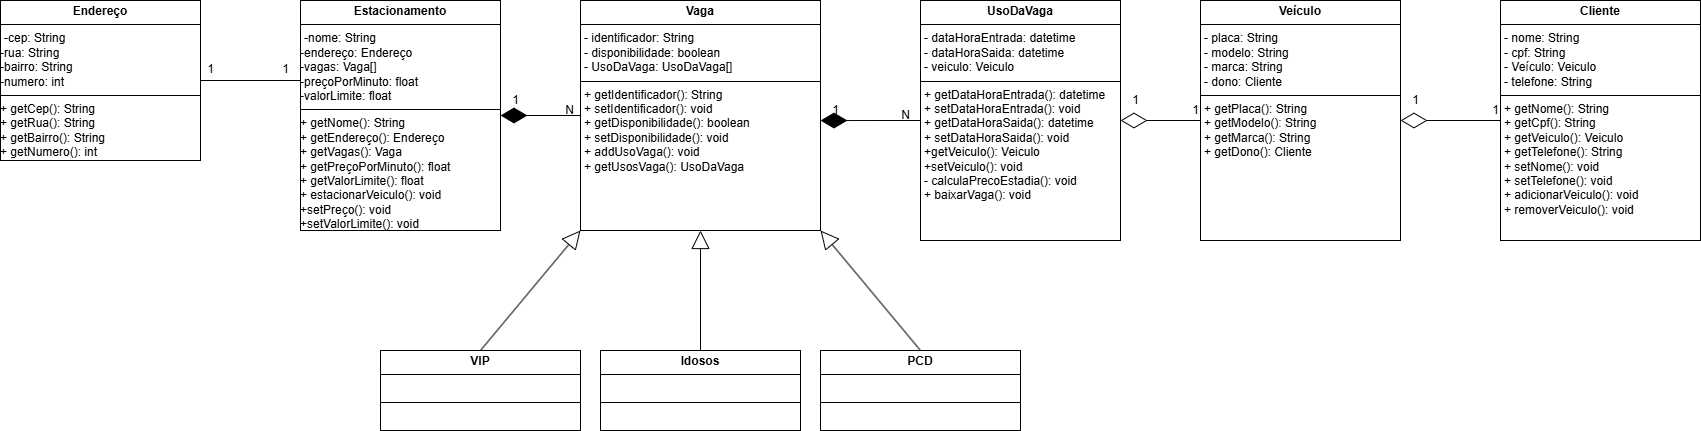

The diagram above was exported from draw.io. Its source (the exported page's mxGraphModel, read from the mxfile embedded in the PNG):
<mxGraphModel dx="2253" dy="755" grid="1" gridSize="10" guides="1" tooltips="1" connect="1" arrows="1" fold="1" page="1" pageScale="1" pageWidth="827" pageHeight="1169" math="0" shadow="0">
  <root>
    <mxCell id="WIyWlLk6GJQsqaUBKTNV-0" />
    <mxCell id="WIyWlLk6GJQsqaUBKTNV-1" parent="WIyWlLk6GJQsqaUBKTNV-0" />
    <mxCell id="a-WdXkrcNc9Eb-bSl9yE-4" value="&lt;p style=&quot;margin:0px;margin-top:4px;text-align:center;&quot;&gt;&lt;span style=&quot;font-weight: 700;&quot;&gt;Endereço&lt;/span&gt;&lt;br&gt;&lt;/p&gt;&lt;hr size=&quot;1&quot; style=&quot;border-style:solid;&quot;&gt;&lt;p style=&quot;margin:0px;margin-left:4px;&quot;&gt;-cep: String&lt;/p&gt;&lt;div&gt;-rua: String&lt;br&gt;&lt;/div&gt;&lt;div&gt;-bairro: String&lt;br&gt;&lt;/div&gt;&lt;div&gt;-numero: int&lt;/div&gt;&lt;hr size=&quot;1&quot; style=&quot;border-style:solid;&quot;&gt;&lt;div&gt;+ getCep(): String&lt;br&gt;&lt;/div&gt;&lt;div&gt;+ getRua(): String&lt;br&gt;&lt;/div&gt;&lt;div&gt;+ getBairro(): String&lt;br&gt;&lt;/div&gt;&lt;div&gt;+ getNumero(): int&lt;/div&gt;" style="verticalAlign=top;align=left;overflow=fill;html=1;whiteSpace=wrap;" parent="WIyWlLk6GJQsqaUBKTNV-1" vertex="1">
      <mxGeometry x="-140" y="40" width="200" height="160" as="geometry" />
    </mxCell>
    <mxCell id="a-WdXkrcNc9Eb-bSl9yE-5" value="&lt;p style=&quot;margin:0px;margin-top:4px;text-align:center;&quot;&gt;&lt;b&gt;Veículo&lt;/b&gt;&lt;/p&gt;&lt;hr size=&quot;1&quot; style=&quot;border-style:solid;&quot;&gt;&lt;p style=&quot;margin:0px;margin-left:4px;&quot;&gt;- placa: String&lt;/p&gt;&lt;p style=&quot;margin:0px;margin-left:4px;&quot;&gt;- modelo: String&lt;/p&gt;&lt;p style=&quot;margin:0px;margin-left:4px;&quot;&gt;- marca: String&lt;/p&gt;&lt;p style=&quot;margin:0px;margin-left:4px;&quot;&gt;- dono: Cliente&lt;/p&gt;&lt;hr size=&quot;1&quot; style=&quot;border-style:solid;&quot;&gt;&lt;p style=&quot;margin:0px;margin-left:4px;&quot;&gt;+ getPlaca(): String&lt;/p&gt;&lt;p style=&quot;margin:0px;margin-left:4px;&quot;&gt;+ getModelo(): String&lt;/p&gt;&lt;p style=&quot;margin:0px;margin-left:4px;&quot;&gt;+ getMarca(): String&lt;/p&gt;&lt;p style=&quot;margin:0px;margin-left:4px;&quot;&gt;+ getDono(): Cliente&lt;/p&gt;" style="verticalAlign=top;align=left;overflow=fill;html=1;whiteSpace=wrap;" parent="WIyWlLk6GJQsqaUBKTNV-1" vertex="1">
      <mxGeometry x="1060" y="40" width="200" height="240" as="geometry" />
    </mxCell>
    <mxCell id="a-WdXkrcNc9Eb-bSl9yE-7" value="&lt;p style=&quot;margin:0px;margin-top:4px;text-align:center;&quot;&gt;&lt;b&gt;Vaga&lt;/b&gt;&lt;/p&gt;&lt;hr size=&quot;1&quot; style=&quot;border-style:solid;&quot;&gt;&lt;p style=&quot;margin:0px;margin-left:4px;&quot;&gt;- identificador: String&lt;/p&gt;&lt;p style=&quot;margin:0px;margin-left:4px;&quot;&gt;- disponibilidade: boolean&lt;/p&gt;&lt;p style=&quot;margin:0px;margin-left:4px;&quot;&gt;- UsoDaVaga: UsoDaVaga[]&lt;/p&gt;&lt;hr size=&quot;1&quot; style=&quot;border-style:solid;&quot;&gt;&lt;p style=&quot;margin:0px;margin-left:4px;&quot;&gt;+ getIdentificador(): String&lt;/p&gt;&lt;p style=&quot;margin:0px;margin-left:4px;&quot;&gt;+ setIdentificador(): void&lt;/p&gt;&lt;p style=&quot;margin:0px;margin-left:4px;&quot;&gt;+ getDisponibilidade(): boolean&lt;/p&gt;&lt;p style=&quot;margin:0px;margin-left:4px;&quot;&gt;+ setDisponibilidade(): void&lt;br&gt;&lt;/p&gt;&lt;p style=&quot;margin:0px;margin-left:4px;&quot;&gt;+ addUsoVaga(): void&lt;/p&gt;&lt;p style=&quot;margin:0px;margin-left:4px;&quot;&gt;+ getUsosVaga(): UsoDaVaga&lt;/p&gt;" style="verticalAlign=top;align=left;overflow=fill;html=1;whiteSpace=wrap;" parent="WIyWlLk6GJQsqaUBKTNV-1" vertex="1">
      <mxGeometry x="440" y="40" width="240" height="230" as="geometry" />
    </mxCell>
    <mxCell id="a-WdXkrcNc9Eb-bSl9yE-9" value="&lt;p style=&quot;margin:0px;margin-top:4px;text-align:center;&quot;&gt;&lt;b&gt;UsoDaVaga&lt;/b&gt;&lt;/p&gt;&lt;hr size=&quot;1&quot; style=&quot;border-style:solid;&quot;&gt;&lt;p style=&quot;margin:0px;margin-left:4px;&quot;&gt;- dataHoraEntrada: datetime&lt;/p&gt;&lt;p style=&quot;margin:0px;margin-left:4px;&quot;&gt;- dataHoraSaida: datetime&lt;/p&gt;&lt;p style=&quot;margin:0px;margin-left:4px;&quot;&gt;- veiculo: Veiculo&lt;/p&gt;&lt;hr size=&quot;1&quot; style=&quot;border-style:solid;&quot;&gt;&lt;p style=&quot;margin:0px;margin-left:4px;&quot;&gt;+ getDataHoraEntrada(): datetime&lt;/p&gt;&lt;p style=&quot;margin:0px;margin-left:4px;&quot;&gt;+ setDataHoraEntrada(): void&lt;/p&gt;&lt;p style=&quot;margin: 0px 0px 0px 4px;&quot;&gt;+ getDataHoraSaida(): datetime&lt;/p&gt;&lt;p style=&quot;margin: 0px 0px 0px 4px;&quot;&gt;&lt;span style=&quot;background-color: initial;&quot;&gt;+ setDataHoraSaida(): void&lt;/span&gt;&lt;/p&gt;&lt;p style=&quot;margin: 0px 0px 0px 4px;&quot;&gt;&lt;span style=&quot;background-color: initial;&quot;&gt;+getVeiculo(): Veiculo&lt;/span&gt;&lt;/p&gt;&lt;p style=&quot;margin: 0px 0px 0px 4px;&quot;&gt;&lt;span style=&quot;background-color: initial;&quot;&gt;+setVeiculo(): void&lt;/span&gt;&lt;/p&gt;&lt;p style=&quot;margin: 0px 0px 0px 4px;&quot;&gt;- calculaPrecoEstadia(): void&lt;/p&gt;&lt;p style=&quot;margin: 0px 0px 0px 4px;&quot;&gt;+ baixarVaga(): void&lt;span style=&quot;background-color: initial;&quot;&gt;&lt;br&gt;&lt;/span&gt;&lt;/p&gt;" style="verticalAlign=top;align=left;overflow=fill;html=1;whiteSpace=wrap;" parent="WIyWlLk6GJQsqaUBKTNV-1" vertex="1">
      <mxGeometry x="780" y="40" width="200" height="240" as="geometry" />
    </mxCell>
    <mxCell id="a-WdXkrcNc9Eb-bSl9yE-11" value="&lt;p style=&quot;margin:0px;margin-top:4px;text-align:center;&quot;&gt;&lt;span style=&quot;font-weight: 700;&quot;&gt;Estacionamento&lt;/span&gt;&lt;br&gt;&lt;/p&gt;&lt;hr size=&quot;1&quot; style=&quot;border-style:solid;&quot;&gt;&lt;p style=&quot;margin:0px;margin-left:4px;&quot;&gt;-nome: String&lt;/p&gt;&lt;div&gt;-endereço: Endereço&lt;br&gt;&lt;/div&gt;&lt;div&gt;-vagas: Vaga[]&lt;br&gt;&lt;/div&gt;&lt;div&gt;-preçoPorMinuto: float&lt;/div&gt;&lt;div&gt;&lt;span style=&quot;background-color: initial;&quot;&gt;-valorLimite: float&lt;/span&gt;&lt;/div&gt;&lt;hr size=&quot;1&quot; style=&quot;border-style:solid;&quot;&gt;&lt;div&gt;+ getNome(): String&lt;br&gt;&lt;/div&gt;&lt;div&gt;+ getEndereço(): Endereço&lt;br&gt;&lt;/div&gt;&lt;div&gt;+ getVagas(): Vaga&lt;br&gt;&lt;/div&gt;&lt;div&gt;+ getPreçoPorMinuto(): float&lt;/div&gt;&lt;div&gt;+ getValorLimite(): float&lt;/div&gt;&lt;div&gt;+ estacionarVeiculo(): void&lt;/div&gt;&lt;div&gt;+setPreço(): void&lt;/div&gt;&lt;div&gt;+setValorLimite(): void&lt;/div&gt;" style="verticalAlign=top;align=left;overflow=fill;html=1;whiteSpace=wrap;" parent="WIyWlLk6GJQsqaUBKTNV-1" vertex="1">
      <mxGeometry x="160" y="40" width="200" height="230" as="geometry" />
    </mxCell>
    <mxCell id="a-WdXkrcNc9Eb-bSl9yE-13" value="&lt;p style=&quot;margin:0px;margin-top:4px;text-align:center;&quot;&gt;&lt;b&gt;Cliente&lt;/b&gt;&lt;/p&gt;&lt;hr size=&quot;1&quot; style=&quot;border-style:solid;&quot;&gt;&lt;p style=&quot;margin:0px;margin-left:4px;&quot;&gt;- nome: String&lt;/p&gt;&lt;p style=&quot;margin:0px;margin-left:4px;&quot;&gt;- cpf: String&lt;/p&gt;&lt;p style=&quot;margin:0px;margin-left:4px;&quot;&gt;- Veículo: Veiculo&lt;/p&gt;&lt;p style=&quot;margin:0px;margin-left:4px;&quot;&gt;- telefone: String&lt;/p&gt;&lt;hr size=&quot;1&quot; style=&quot;border-style:solid;&quot;&gt;&lt;p style=&quot;margin:0px;margin-left:4px;&quot;&gt;+ getNome(): String&lt;/p&gt;&lt;p style=&quot;margin:0px;margin-left:4px;&quot;&gt;+ getCpf(): String&lt;br&gt;&lt;/p&gt;&lt;p style=&quot;margin:0px;margin-left:4px;&quot;&gt;+ getVeiculo(): Veiculo&lt;br&gt;&lt;/p&gt;&lt;p style=&quot;margin:0px;margin-left:4px;&quot;&gt;+ getTelefone(): String&lt;/p&gt;&lt;p style=&quot;margin:0px;margin-left:4px;&quot;&gt;+ setNome(): void&lt;br&gt;&lt;/p&gt;&lt;p style=&quot;margin:0px;margin-left:4px;&quot;&gt;+ setTelefone(): void&lt;br&gt;&lt;/p&gt;&lt;p style=&quot;margin:0px;margin-left:4px;&quot;&gt;+ adicionarVeiculo(): void&lt;/p&gt;&lt;p style=&quot;margin:0px;margin-left:4px;&quot;&gt;+ removerVeiculo(): void&lt;/p&gt;" style="verticalAlign=top;align=left;overflow=fill;html=1;whiteSpace=wrap;" parent="WIyWlLk6GJQsqaUBKTNV-1" vertex="1">
      <mxGeometry x="1360" y="40" width="200" height="240" as="geometry" />
    </mxCell>
    <mxCell id="6bz_Bp5gY87URLwRZxbS-7" value="" style="line;strokeWidth=1;fillColor=none;align=left;verticalAlign=middle;spacingTop=-1;spacingLeft=3;spacingRight=3;rotatable=0;labelPosition=right;points=[];portConstraint=eastwest;strokeColor=inherit;" parent="WIyWlLk6GJQsqaUBKTNV-1" vertex="1">
      <mxGeometry x="60" y="116" width="100" height="8" as="geometry" />
    </mxCell>
    <mxCell id="6bz_Bp5gY87URLwRZxbS-8" value="1" style="text;html=1;align=center;verticalAlign=middle;resizable=0;points=[];autosize=1;strokeColor=none;fillColor=none;" parent="WIyWlLk6GJQsqaUBKTNV-1" vertex="1">
      <mxGeometry x="55" y="94" width="30" height="30" as="geometry" />
    </mxCell>
    <mxCell id="6bz_Bp5gY87URLwRZxbS-9" value="1" style="text;html=1;align=center;verticalAlign=middle;resizable=0;points=[];autosize=1;strokeColor=none;fillColor=none;" parent="WIyWlLk6GJQsqaUBKTNV-1" vertex="1">
      <mxGeometry x="130" y="94" width="30" height="30" as="geometry" />
    </mxCell>
    <mxCell id="6bz_Bp5gY87URLwRZxbS-10" value="" style="endArrow=diamondThin;endFill=1;endSize=24;html=1;rounded=0;entryX=1;entryY=0.5;entryDx=0;entryDy=0;exitX=0;exitY=0.5;exitDx=0;exitDy=0;" parent="WIyWlLk6GJQsqaUBKTNV-1" source="a-WdXkrcNc9Eb-bSl9yE-7" target="a-WdXkrcNc9Eb-bSl9yE-11" edge="1">
      <mxGeometry width="160" relative="1" as="geometry">
        <mxPoint x="410" y="390" as="sourcePoint" />
        <mxPoint x="570" y="390" as="targetPoint" />
      </mxGeometry>
    </mxCell>
    <mxCell id="6bz_Bp5gY87URLwRZxbS-11" value="1" style="text;html=1;align=center;verticalAlign=middle;resizable=0;points=[];autosize=1;strokeColor=none;fillColor=none;" parent="WIyWlLk6GJQsqaUBKTNV-1" vertex="1">
      <mxGeometry x="360" y="125" width="30" height="30" as="geometry" />
    </mxCell>
    <mxCell id="6bz_Bp5gY87URLwRZxbS-12" value="N" style="text;html=1;align=center;verticalAlign=middle;resizable=0;points=[];autosize=1;strokeColor=none;fillColor=none;" parent="WIyWlLk6GJQsqaUBKTNV-1" vertex="1">
      <mxGeometry x="414" y="135" width="30" height="30" as="geometry" />
    </mxCell>
    <mxCell id="6bz_Bp5gY87URLwRZxbS-13" value="" style="endArrow=diamondThin;endFill=1;endSize=24;html=1;rounded=0;entryX=1;entryY=0.522;entryDx=0;entryDy=0;entryPerimeter=0;exitX=0;exitY=0.5;exitDx=0;exitDy=0;" parent="WIyWlLk6GJQsqaUBKTNV-1" source="a-WdXkrcNc9Eb-bSl9yE-9" target="a-WdXkrcNc9Eb-bSl9yE-7" edge="1">
      <mxGeometry width="160" relative="1" as="geometry">
        <mxPoint x="700" y="330" as="sourcePoint" />
        <mxPoint x="860" y="330" as="targetPoint" />
      </mxGeometry>
    </mxCell>
    <mxCell id="6bz_Bp5gY87URLwRZxbS-14" value="1" style="text;html=1;align=center;verticalAlign=middle;resizable=0;points=[];autosize=1;strokeColor=none;fillColor=none;" parent="WIyWlLk6GJQsqaUBKTNV-1" vertex="1">
      <mxGeometry x="680" y="135" width="30" height="30" as="geometry" />
    </mxCell>
    <mxCell id="6bz_Bp5gY87URLwRZxbS-15" value="N" style="text;html=1;align=center;verticalAlign=middle;resizable=0;points=[];autosize=1;strokeColor=none;fillColor=none;" parent="WIyWlLk6GJQsqaUBKTNV-1" vertex="1">
      <mxGeometry x="750" y="140" width="30" height="30" as="geometry" />
    </mxCell>
    <mxCell id="6bz_Bp5gY87URLwRZxbS-16" value="" style="endArrow=diamondThin;endFill=0;endSize=24;html=1;rounded=0;entryX=1;entryY=0.5;entryDx=0;entryDy=0;exitX=0;exitY=0.5;exitDx=0;exitDy=0;" parent="WIyWlLk6GJQsqaUBKTNV-1" source="a-WdXkrcNc9Eb-bSl9yE-5" target="a-WdXkrcNc9Eb-bSl9yE-9" edge="1">
      <mxGeometry width="160" relative="1" as="geometry">
        <mxPoint x="1050" y="370" as="sourcePoint" />
        <mxPoint x="1210" y="370" as="targetPoint" />
      </mxGeometry>
    </mxCell>
    <mxCell id="JWvJXZjRMri50OmtzByn-4" value="&lt;p style=&quot;margin:0px;margin-top:4px;text-align:center;&quot;&gt;&lt;span style=&quot;font-weight: 700;&quot;&gt;PCD&lt;/span&gt;&lt;br&gt;&lt;/p&gt;&lt;hr size=&quot;1&quot; style=&quot;border-style:solid;&quot;&gt;&lt;p style=&quot;margin:0px;margin-left:4px;&quot;&gt;&lt;br&gt;&lt;/p&gt;&lt;hr size=&quot;1&quot; style=&quot;border-style:solid;&quot;&gt;&lt;div&gt;&lt;br&gt;&lt;/div&gt;" style="verticalAlign=top;align=left;overflow=fill;html=1;whiteSpace=wrap;" parent="WIyWlLk6GJQsqaUBKTNV-1" vertex="1">
      <mxGeometry x="680" y="390" width="200" height="80" as="geometry" />
    </mxCell>
    <mxCell id="JWvJXZjRMri50OmtzByn-5" value="" style="endArrow=diamondThin;endFill=0;endSize=24;html=1;rounded=0;entryX=1;entryY=0.5;entryDx=0;entryDy=0;exitX=0;exitY=0.5;exitDx=0;exitDy=0;" parent="WIyWlLk6GJQsqaUBKTNV-1" source="a-WdXkrcNc9Eb-bSl9yE-13" target="a-WdXkrcNc9Eb-bSl9yE-5" edge="1">
      <mxGeometry width="160" relative="1" as="geometry">
        <mxPoint x="1320" y="300" as="sourcePoint" />
        <mxPoint x="1480" y="300" as="targetPoint" />
      </mxGeometry>
    </mxCell>
    <mxCell id="JWvJXZjRMri50OmtzByn-6" value="&lt;p style=&quot;margin:0px;margin-top:4px;text-align:center;&quot;&gt;&lt;span style=&quot;font-weight: 700;&quot;&gt;VIP&lt;/span&gt;&lt;br&gt;&lt;/p&gt;&lt;hr size=&quot;1&quot; style=&quot;border-style:solid;&quot;&gt;&lt;p style=&quot;margin:0px;margin-left:4px;&quot;&gt;&lt;br&gt;&lt;/p&gt;&lt;hr size=&quot;1&quot; style=&quot;border-style:solid;&quot;&gt;&lt;div&gt;&lt;br&gt;&lt;/div&gt;" style="verticalAlign=top;align=left;overflow=fill;html=1;whiteSpace=wrap;" parent="WIyWlLk6GJQsqaUBKTNV-1" vertex="1">
      <mxGeometry x="240" y="390" width="200" height="80" as="geometry" />
    </mxCell>
    <mxCell id="JWvJXZjRMri50OmtzByn-7" value="&lt;p style=&quot;margin:0px;margin-top:4px;text-align:center;&quot;&gt;&lt;b&gt;Idosos&lt;/b&gt;&lt;/p&gt;&lt;hr size=&quot;1&quot; style=&quot;border-style:solid;&quot;&gt;&lt;p style=&quot;margin:0px;margin-left:4px;&quot;&gt;&lt;br&gt;&lt;/p&gt;&lt;hr size=&quot;1&quot; style=&quot;border-style:solid;&quot;&gt;&lt;div&gt;&lt;br&gt;&lt;/div&gt;" style="verticalAlign=top;align=left;overflow=fill;html=1;whiteSpace=wrap;" parent="WIyWlLk6GJQsqaUBKTNV-1" vertex="1">
      <mxGeometry x="460" y="390" width="200" height="80" as="geometry" />
    </mxCell>
    <mxCell id="JWvJXZjRMri50OmtzByn-8" value="" style="endArrow=block;endSize=16;endFill=0;html=1;rounded=0;entryX=0.5;entryY=1;entryDx=0;entryDy=0;exitX=0.5;exitY=0;exitDx=0;exitDy=0;" parent="WIyWlLk6GJQsqaUBKTNV-1" source="JWvJXZjRMri50OmtzByn-7" target="a-WdXkrcNc9Eb-bSl9yE-7" edge="1">
      <mxGeometry width="160" relative="1" as="geometry">
        <mxPoint x="580" y="380" as="sourcePoint" />
        <mxPoint x="680" y="640" as="targetPoint" />
      </mxGeometry>
    </mxCell>
    <mxCell id="JWvJXZjRMri50OmtzByn-9" value="" style="endArrow=block;endSize=16;endFill=0;html=1;rounded=0;entryX=0;entryY=1;entryDx=0;entryDy=0;exitX=0.5;exitY=0;exitDx=0;exitDy=0;" parent="WIyWlLk6GJQsqaUBKTNV-1" source="JWvJXZjRMri50OmtzByn-6" target="a-WdXkrcNc9Eb-bSl9yE-7" edge="1">
      <mxGeometry width="160" relative="1" as="geometry">
        <mxPoint x="570" y="400" as="sourcePoint" />
        <mxPoint x="570" y="280" as="targetPoint" />
      </mxGeometry>
    </mxCell>
    <mxCell id="JWvJXZjRMri50OmtzByn-10" value="" style="endArrow=block;endSize=16;endFill=0;html=1;rounded=0;entryX=1;entryY=1;entryDx=0;entryDy=0;exitX=0.5;exitY=0;exitDx=0;exitDy=0;" parent="WIyWlLk6GJQsqaUBKTNV-1" source="JWvJXZjRMri50OmtzByn-4" target="a-WdXkrcNc9Eb-bSl9yE-7" edge="1">
      <mxGeometry width="160" relative="1" as="geometry">
        <mxPoint x="580" y="410" as="sourcePoint" />
        <mxPoint x="580" y="290" as="targetPoint" />
      </mxGeometry>
    </mxCell>
    <mxCell id="JWvJXZjRMri50OmtzByn-11" value="1" style="text;html=1;align=center;verticalAlign=middle;resizable=0;points=[];autosize=1;strokeColor=none;fillColor=none;" parent="WIyWlLk6GJQsqaUBKTNV-1" vertex="1">
      <mxGeometry x="1260" y="125" width="30" height="30" as="geometry" />
    </mxCell>
    <mxCell id="JWvJXZjRMri50OmtzByn-12" value="1" style="text;html=1;align=center;verticalAlign=middle;resizable=0;points=[];autosize=1;strokeColor=none;fillColor=none;" parent="WIyWlLk6GJQsqaUBKTNV-1" vertex="1">
      <mxGeometry x="1340" y="135" width="30" height="30" as="geometry" />
    </mxCell>
    <mxCell id="JWvJXZjRMri50OmtzByn-13" value="1" style="text;html=1;align=center;verticalAlign=middle;resizable=0;points=[];autosize=1;strokeColor=none;fillColor=none;" parent="WIyWlLk6GJQsqaUBKTNV-1" vertex="1">
      <mxGeometry x="980" y="125" width="30" height="30" as="geometry" />
    </mxCell>
    <mxCell id="JWvJXZjRMri50OmtzByn-14" value="1" style="text;html=1;align=center;verticalAlign=middle;resizable=0;points=[];autosize=1;strokeColor=none;fillColor=none;" parent="WIyWlLk6GJQsqaUBKTNV-1" vertex="1">
      <mxGeometry x="1040" y="135" width="30" height="30" as="geometry" />
    </mxCell>
  </root>
</mxGraphModel>